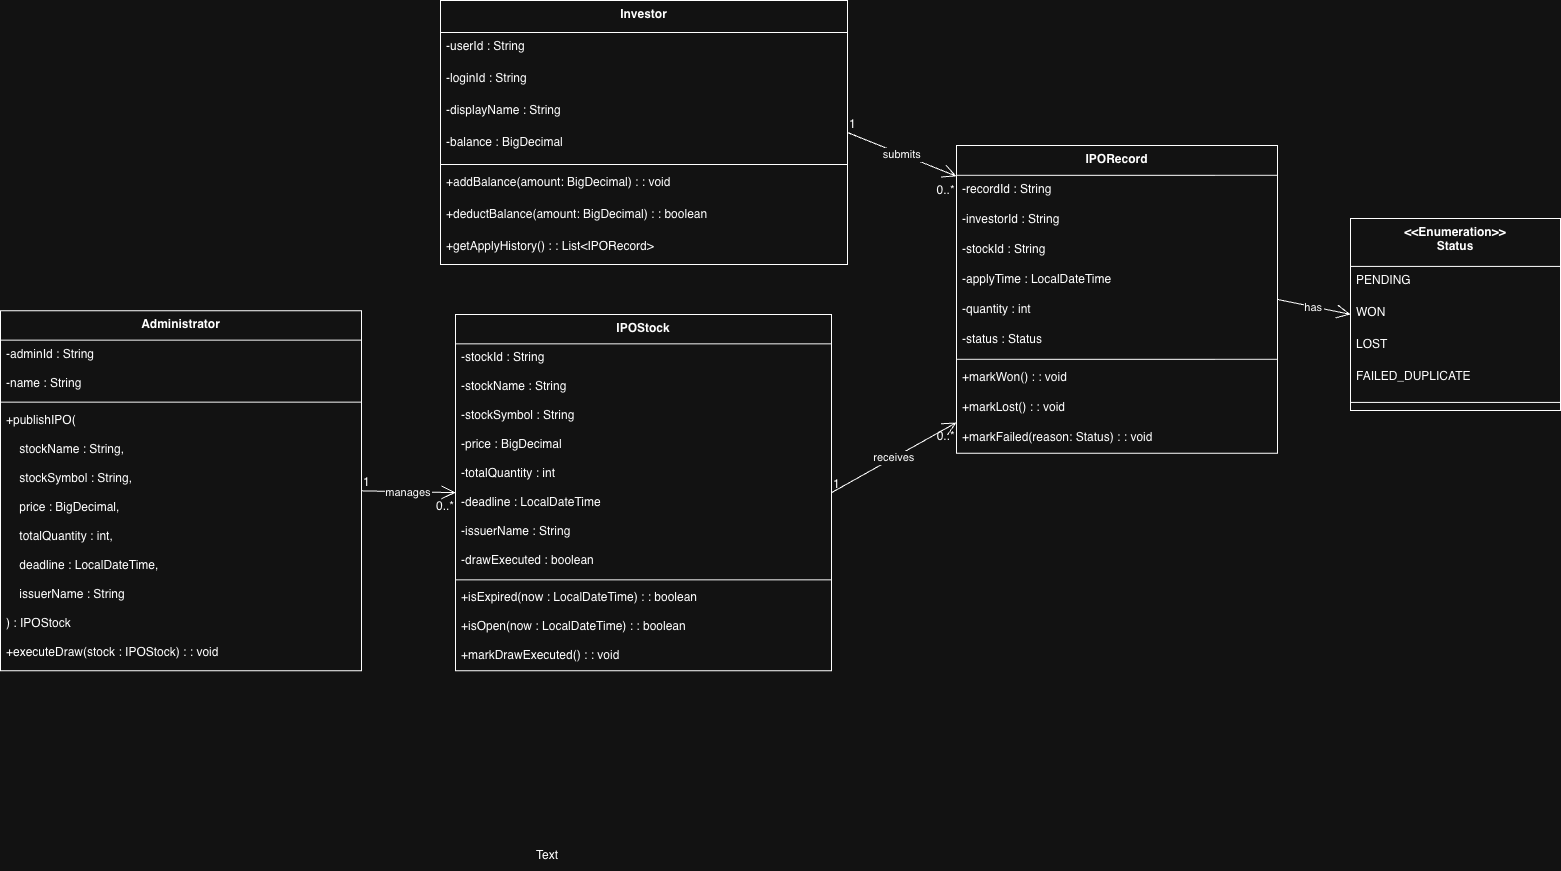

The diagram above was exported from draw.io. Its source (the exported page's mxGraphModel, read from the mxfile embedded in the PNG):
<mxGraphModel dx="1216" dy="813" grid="1" gridSize="10" guides="1" tooltips="1" connect="1" arrows="1" fold="1" page="1" pageScale="1" pageWidth="827" pageHeight="1169" math="0" shadow="0">
  <root>
    <mxCell id="0" />
    <mxCell id="1" parent="0" />
    <mxCell id="9YZbSTiJAMNiVZSlYk9B-1" parent="1" style="swimlane;fontStyle=1;align=center;verticalAlign=top;childLayout=stackLayout;horizontal=1;startSize=32;horizontalStack=0;resizeParent=1;resizeParentMax=0;resizeLast=0;collapsible=0;marginBottom=0;" value="Investor" vertex="1">
      <mxGeometry height="264" width="407" x="493" y="20" as="geometry" />
    </mxCell>
    <mxCell id="9YZbSTiJAMNiVZSlYk9B-2" parent="9YZbSTiJAMNiVZSlYk9B-1" style="text;strokeColor=none;fillColor=none;align=left;verticalAlign=top;spacingLeft=4;spacingRight=4;overflow=hidden;rotatable=0;points=[[0,0.5],[1,0.5]];portConstraint=eastwest;" value="-userId       : String" vertex="1">
      <mxGeometry height="32" width="407" y="32" as="geometry" />
    </mxCell>
    <mxCell id="9YZbSTiJAMNiVZSlYk9B-3" parent="9YZbSTiJAMNiVZSlYk9B-1" style="text;strokeColor=none;fillColor=none;align=left;verticalAlign=top;spacingLeft=4;spacingRight=4;overflow=hidden;rotatable=0;points=[[0,0.5],[1,0.5]];portConstraint=eastwest;" value="-loginId      : String" vertex="1">
      <mxGeometry height="32" width="407" y="64" as="geometry" />
    </mxCell>
    <mxCell id="9YZbSTiJAMNiVZSlYk9B-4" parent="9YZbSTiJAMNiVZSlYk9B-1" style="text;strokeColor=none;fillColor=none;align=left;verticalAlign=top;spacingLeft=4;spacingRight=4;overflow=hidden;rotatable=0;points=[[0,0.5],[1,0.5]];portConstraint=eastwest;" value="-displayName  : String" vertex="1">
      <mxGeometry height="32" width="407" y="96" as="geometry" />
    </mxCell>
    <mxCell id="9YZbSTiJAMNiVZSlYk9B-5" parent="9YZbSTiJAMNiVZSlYk9B-1" style="text;strokeColor=none;fillColor=none;align=left;verticalAlign=top;spacingLeft=4;spacingRight=4;overflow=hidden;rotatable=0;points=[[0,0.5],[1,0.5]];portConstraint=eastwest;" value="-balance      : BigDecimal" vertex="1">
      <mxGeometry height="32" width="407" y="128" as="geometry" />
    </mxCell>
    <mxCell id="9YZbSTiJAMNiVZSlYk9B-6" parent="9YZbSTiJAMNiVZSlYk9B-1" style="line;strokeWidth=1;fillColor=none;align=left;verticalAlign=middle;spacingTop=-1;spacingLeft=3;spacingRight=3;rotatable=0;labelPosition=right;points=[];portConstraint=eastwest;strokeColor=inherit;" vertex="1">
      <mxGeometry height="8" width="407" y="160" as="geometry" />
    </mxCell>
    <mxCell id="9YZbSTiJAMNiVZSlYk9B-7" parent="9YZbSTiJAMNiVZSlYk9B-1" style="text;strokeColor=none;fillColor=none;align=left;verticalAlign=top;spacingLeft=4;spacingRight=4;overflow=hidden;rotatable=0;points=[[0,0.5],[1,0.5]];portConstraint=eastwest;" value="+addBalance(amount: BigDecimal) : : void" vertex="1">
      <mxGeometry height="32" width="407" y="168" as="geometry" />
    </mxCell>
    <mxCell id="9YZbSTiJAMNiVZSlYk9B-8" parent="9YZbSTiJAMNiVZSlYk9B-1" style="text;strokeColor=none;fillColor=none;align=left;verticalAlign=top;spacingLeft=4;spacingRight=4;overflow=hidden;rotatable=0;points=[[0,0.5],[1,0.5]];portConstraint=eastwest;" value="+deductBalance(amount: BigDecimal) : : boolean" vertex="1">
      <mxGeometry height="32" width="407" y="200" as="geometry" />
    </mxCell>
    <mxCell id="9YZbSTiJAMNiVZSlYk9B-9" parent="9YZbSTiJAMNiVZSlYk9B-1" style="text;strokeColor=none;fillColor=none;align=left;verticalAlign=top;spacingLeft=4;spacingRight=4;overflow=hidden;rotatable=0;points=[[0,0.5],[1,0.5]];portConstraint=eastwest;" value="+getApplyHistory() : : List&lt;IPORecord&gt;" vertex="1">
      <mxGeometry height="32" width="407" y="232" as="geometry" />
    </mxCell>
    <mxCell id="9YZbSTiJAMNiVZSlYk9B-10" parent="1" style="swimlane;fontStyle=1;align=center;verticalAlign=top;childLayout=stackLayout;horizontal=1;startSize=29.333333333333332;horizontalStack=0;resizeParent=1;resizeParentMax=0;resizeLast=0;collapsible=0;marginBottom=0;" value="Administrator" vertex="1">
      <mxGeometry height="360.00333333333333" width="361" x="53" y="330.33" as="geometry" />
    </mxCell>
    <mxCell id="9YZbSTiJAMNiVZSlYk9B-11" parent="9YZbSTiJAMNiVZSlYk9B-10" style="text;strokeColor=none;fillColor=none;align=left;verticalAlign=top;spacingLeft=4;spacingRight=4;overflow=hidden;rotatable=0;points=[[0,0.5],[1,0.5]];portConstraint=eastwest;" value="-adminId   : String" vertex="1">
      <mxGeometry height="29" width="361" y="29.333333333333332" as="geometry" />
    </mxCell>
    <mxCell id="9YZbSTiJAMNiVZSlYk9B-12" parent="9YZbSTiJAMNiVZSlYk9B-10" style="text;strokeColor=none;fillColor=none;align=left;verticalAlign=top;spacingLeft=4;spacingRight=4;overflow=hidden;rotatable=0;points=[[0,0.5],[1,0.5]];portConstraint=eastwest;" value="-name      : String" vertex="1">
      <mxGeometry height="29" width="361" y="58.33333333333333" as="geometry" />
    </mxCell>
    <mxCell id="9YZbSTiJAMNiVZSlYk9B-21" parent="9YZbSTiJAMNiVZSlYk9B-10" style="line;strokeWidth=1;fillColor=none;align=left;verticalAlign=middle;spacingTop=-1;spacingLeft=3;spacingRight=3;rotatable=0;labelPosition=right;points=[];portConstraint=eastwest;strokeColor=inherit;" vertex="1">
      <mxGeometry height="8" width="361" y="87.33333333333333" as="geometry" />
    </mxCell>
    <mxCell id="9YZbSTiJAMNiVZSlYk9B-13" parent="9YZbSTiJAMNiVZSlYk9B-10" style="text;strokeColor=none;fillColor=none;align=left;verticalAlign=top;spacingLeft=4;spacingRight=4;overflow=hidden;rotatable=0;points=[[0,0.5],[1,0.5]];portConstraint=eastwest;" value="+publishIPO(" vertex="1">
      <mxGeometry height="29" width="361" y="95.33333333333333" as="geometry" />
    </mxCell>
    <mxCell id="9YZbSTiJAMNiVZSlYk9B-14" parent="9YZbSTiJAMNiVZSlYk9B-10" style="text;strokeColor=none;fillColor=none;align=left;verticalAlign=top;spacingLeft=4;spacingRight=4;overflow=hidden;rotatable=0;points=[[0,0.5],[1,0.5]];portConstraint=eastwest;" value="    stockName     : String," vertex="1">
      <mxGeometry height="29" width="361" y="124.33333333333333" as="geometry" />
    </mxCell>
    <mxCell id="9YZbSTiJAMNiVZSlYk9B-15" parent="9YZbSTiJAMNiVZSlYk9B-10" style="text;strokeColor=none;fillColor=none;align=left;verticalAlign=top;spacingLeft=4;spacingRight=4;overflow=hidden;rotatable=0;points=[[0,0.5],[1,0.5]];portConstraint=eastwest;" value="    stockSymbol   : String," vertex="1">
      <mxGeometry height="29" width="361" y="153.33333333333331" as="geometry" />
    </mxCell>
    <mxCell id="9YZbSTiJAMNiVZSlYk9B-16" parent="9YZbSTiJAMNiVZSlYk9B-10" style="text;strokeColor=none;fillColor=none;align=left;verticalAlign=top;spacingLeft=4;spacingRight=4;overflow=hidden;rotatable=0;points=[[0,0.5],[1,0.5]];portConstraint=eastwest;" value="    price         : BigDecimal," vertex="1">
      <mxGeometry height="29" width="361" y="182.33333333333331" as="geometry" />
    </mxCell>
    <mxCell id="9YZbSTiJAMNiVZSlYk9B-17" parent="9YZbSTiJAMNiVZSlYk9B-10" style="text;strokeColor=none;fillColor=none;align=left;verticalAlign=top;spacingLeft=4;spacingRight=4;overflow=hidden;rotatable=0;points=[[0,0.5],[1,0.5]];portConstraint=eastwest;" value="    totalQuantity : int," vertex="1">
      <mxGeometry height="29" width="361" y="211.33333333333331" as="geometry" />
    </mxCell>
    <mxCell id="9YZbSTiJAMNiVZSlYk9B-18" parent="9YZbSTiJAMNiVZSlYk9B-10" style="text;strokeColor=none;fillColor=none;align=left;verticalAlign=top;spacingLeft=4;spacingRight=4;overflow=hidden;rotatable=0;points=[[0,0.5],[1,0.5]];portConstraint=eastwest;" value="    deadline      : LocalDateTime," vertex="1">
      <mxGeometry height="29" width="361" y="240.33333333333331" as="geometry" />
    </mxCell>
    <mxCell id="9YZbSTiJAMNiVZSlYk9B-19" parent="9YZbSTiJAMNiVZSlYk9B-10" style="text;strokeColor=none;fillColor=none;align=left;verticalAlign=top;spacingLeft=4;spacingRight=4;overflow=hidden;rotatable=0;points=[[0,0.5],[1,0.5]];portConstraint=eastwest;" value="    issuerName    : String" vertex="1">
      <mxGeometry height="29" width="361" y="269.3333333333333" as="geometry" />
    </mxCell>
    <mxCell id="9YZbSTiJAMNiVZSlYk9B-20" parent="9YZbSTiJAMNiVZSlYk9B-10" style="text;strokeColor=none;fillColor=none;align=left;verticalAlign=top;spacingLeft=4;spacingRight=4;overflow=hidden;rotatable=0;points=[[0,0.5],[1,0.5]];portConstraint=eastwest;" value=") : IPOStock" vertex="1">
      <mxGeometry height="29" width="361" y="298.3333333333333" as="geometry" />
    </mxCell>
    <mxCell id="9YZbSTiJAMNiVZSlYk9B-22" parent="9YZbSTiJAMNiVZSlYk9B-10" style="text;strokeColor=none;fillColor=none;align=left;verticalAlign=top;spacingLeft=4;spacingRight=4;overflow=hidden;rotatable=0;points=[[0,0.5],[1,0.5]];portConstraint=eastwest;" value="+executeDraw(stock : IPOStock) : : void" vertex="1">
      <mxGeometry height="32.67" width="361" y="327.3333333333333" as="geometry" />
    </mxCell>
    <mxCell id="9YZbSTiJAMNiVZSlYk9B-23" parent="1" style="swimlane;fontStyle=1;align=center;verticalAlign=top;childLayout=stackLayout;horizontal=1;startSize=29.333333333333332;horizontalStack=0;resizeParent=1;resizeParentMax=0;resizeLast=0;collapsible=0;marginBottom=0;" value="IPOStock" vertex="1">
      <mxGeometry height="356.3333333333333" width="376" x="508" y="334" as="geometry" />
    </mxCell>
    <mxCell id="9YZbSTiJAMNiVZSlYk9B-24" parent="9YZbSTiJAMNiVZSlYk9B-23" style="text;strokeColor=none;fillColor=none;align=left;verticalAlign=top;spacingLeft=4;spacingRight=4;overflow=hidden;rotatable=0;points=[[0,0.5],[1,0.5]];portConstraint=eastwest;" value="-stockId       : String" vertex="1">
      <mxGeometry height="29" width="376" y="29.333333333333332" as="geometry" />
    </mxCell>
    <mxCell id="9YZbSTiJAMNiVZSlYk9B-25" parent="9YZbSTiJAMNiVZSlYk9B-23" style="text;strokeColor=none;fillColor=none;align=left;verticalAlign=top;spacingLeft=4;spacingRight=4;overflow=hidden;rotatable=0;points=[[0,0.5],[1,0.5]];portConstraint=eastwest;" value="-stockName     : String" vertex="1">
      <mxGeometry height="29" width="376" y="58.33333333333333" as="geometry" />
    </mxCell>
    <mxCell id="9YZbSTiJAMNiVZSlYk9B-26" parent="9YZbSTiJAMNiVZSlYk9B-23" style="text;strokeColor=none;fillColor=none;align=left;verticalAlign=top;spacingLeft=4;spacingRight=4;overflow=hidden;rotatable=0;points=[[0,0.5],[1,0.5]];portConstraint=eastwest;" value="-stockSymbol   : String" vertex="1">
      <mxGeometry height="29" width="376" y="87.33333333333333" as="geometry" />
    </mxCell>
    <mxCell id="9YZbSTiJAMNiVZSlYk9B-27" parent="9YZbSTiJAMNiVZSlYk9B-23" style="text;strokeColor=none;fillColor=none;align=left;verticalAlign=top;spacingLeft=4;spacingRight=4;overflow=hidden;rotatable=0;points=[[0,0.5],[1,0.5]];portConstraint=eastwest;" value="-price         : BigDecimal" vertex="1">
      <mxGeometry height="29" width="376" y="116.33333333333333" as="geometry" />
    </mxCell>
    <mxCell id="9YZbSTiJAMNiVZSlYk9B-28" parent="9YZbSTiJAMNiVZSlYk9B-23" style="text;strokeColor=none;fillColor=none;align=left;verticalAlign=top;spacingLeft=4;spacingRight=4;overflow=hidden;rotatable=0;points=[[0,0.5],[1,0.5]];portConstraint=eastwest;" value="-totalQuantity : int" vertex="1">
      <mxGeometry height="29" width="376" y="145.33333333333331" as="geometry" />
    </mxCell>
    <mxCell id="9YZbSTiJAMNiVZSlYk9B-29" parent="9YZbSTiJAMNiVZSlYk9B-23" style="text;strokeColor=none;fillColor=none;align=left;verticalAlign=top;spacingLeft=4;spacingRight=4;overflow=hidden;rotatable=0;points=[[0,0.5],[1,0.5]];portConstraint=eastwest;" value="-deadline      : LocalDateTime" vertex="1">
      <mxGeometry height="29" width="376" y="174.33333333333331" as="geometry" />
    </mxCell>
    <mxCell id="9YZbSTiJAMNiVZSlYk9B-30" parent="9YZbSTiJAMNiVZSlYk9B-23" style="text;strokeColor=none;fillColor=none;align=left;verticalAlign=top;spacingLeft=4;spacingRight=4;overflow=hidden;rotatable=0;points=[[0,0.5],[1,0.5]];portConstraint=eastwest;" value="-issuerName    : String" vertex="1">
      <mxGeometry height="29" width="376" y="203.33333333333331" as="geometry" />
    </mxCell>
    <mxCell id="9YZbSTiJAMNiVZSlYk9B-31" parent="9YZbSTiJAMNiVZSlYk9B-23" style="text;strokeColor=none;fillColor=none;align=left;verticalAlign=top;spacingLeft=4;spacingRight=4;overflow=hidden;rotatable=0;points=[[0,0.5],[1,0.5]];portConstraint=eastwest;" value="-drawExecuted  : boolean" vertex="1">
      <mxGeometry height="29" width="376" y="232.33333333333331" as="geometry" />
    </mxCell>
    <mxCell id="9YZbSTiJAMNiVZSlYk9B-32" parent="9YZbSTiJAMNiVZSlYk9B-23" style="line;strokeWidth=1;fillColor=none;align=left;verticalAlign=middle;spacingTop=-1;spacingLeft=3;spacingRight=3;rotatable=0;labelPosition=right;points=[];portConstraint=eastwest;strokeColor=inherit;" vertex="1">
      <mxGeometry height="8" width="376" y="261.3333333333333" as="geometry" />
    </mxCell>
    <mxCell id="9YZbSTiJAMNiVZSlYk9B-33" parent="9YZbSTiJAMNiVZSlYk9B-23" style="text;strokeColor=none;fillColor=none;align=left;verticalAlign=top;spacingLeft=4;spacingRight=4;overflow=hidden;rotatable=0;points=[[0,0.5],[1,0.5]];portConstraint=eastwest;" value="+isExpired(now : LocalDateTime) : : boolean" vertex="1">
      <mxGeometry height="29" width="376" y="269.3333333333333" as="geometry" />
    </mxCell>
    <mxCell id="9YZbSTiJAMNiVZSlYk9B-34" parent="9YZbSTiJAMNiVZSlYk9B-23" style="text;strokeColor=none;fillColor=none;align=left;verticalAlign=top;spacingLeft=4;spacingRight=4;overflow=hidden;rotatable=0;points=[[0,0.5],[1,0.5]];portConstraint=eastwest;" value="+isOpen(now : LocalDateTime) : : boolean" vertex="1">
      <mxGeometry height="29" width="376" y="298.3333333333333" as="geometry" />
    </mxCell>
    <mxCell id="9YZbSTiJAMNiVZSlYk9B-35" parent="9YZbSTiJAMNiVZSlYk9B-23" style="text;strokeColor=none;fillColor=none;align=left;verticalAlign=top;spacingLeft=4;spacingRight=4;overflow=hidden;rotatable=0;points=[[0,0.5],[1,0.5]];portConstraint=eastwest;" value="+markDrawExecuted() : : void" vertex="1">
      <mxGeometry height="29" width="376" y="327.3333333333333" as="geometry" />
    </mxCell>
    <mxCell id="9YZbSTiJAMNiVZSlYk9B-36" parent="1" style="swimlane;fontStyle=1;align=center;verticalAlign=top;childLayout=stackLayout;horizontal=1;startSize=29.818181818181817;horizontalStack=0;resizeParent=1;resizeParentMax=0;resizeLast=0;collapsible=0;marginBottom=0;" value="IPORecord" vertex="1">
      <mxGeometry height="307.8181818181818" width="321" x="1009" y="165" as="geometry" />
    </mxCell>
    <mxCell id="9YZbSTiJAMNiVZSlYk9B-37" parent="9YZbSTiJAMNiVZSlYk9B-36" style="text;strokeColor=none;fillColor=none;align=left;verticalAlign=top;spacingLeft=4;spacingRight=4;overflow=hidden;rotatable=0;points=[[0,0.5],[1,0.5]];portConstraint=eastwest;" value="-recordId   : String" vertex="1">
      <mxGeometry height="30" width="321" y="29.818181818181817" as="geometry" />
    </mxCell>
    <mxCell id="9YZbSTiJAMNiVZSlYk9B-38" parent="9YZbSTiJAMNiVZSlYk9B-36" style="text;strokeColor=none;fillColor=none;align=left;verticalAlign=top;spacingLeft=4;spacingRight=4;overflow=hidden;rotatable=0;points=[[0,0.5],[1,0.5]];portConstraint=eastwest;" value="-investorId : String" vertex="1">
      <mxGeometry height="30" width="321" y="59.81818181818181" as="geometry" />
    </mxCell>
    <mxCell id="9YZbSTiJAMNiVZSlYk9B-39" parent="9YZbSTiJAMNiVZSlYk9B-36" style="text;strokeColor=none;fillColor=none;align=left;verticalAlign=top;spacingLeft=4;spacingRight=4;overflow=hidden;rotatable=0;points=[[0,0.5],[1,0.5]];portConstraint=eastwest;" value="-stockId    : String" vertex="1">
      <mxGeometry height="30" width="321" y="89.81818181818181" as="geometry" />
    </mxCell>
    <mxCell id="9YZbSTiJAMNiVZSlYk9B-40" parent="9YZbSTiJAMNiVZSlYk9B-36" style="text;strokeColor=none;fillColor=none;align=left;verticalAlign=top;spacingLeft=4;spacingRight=4;overflow=hidden;rotatable=0;points=[[0,0.5],[1,0.5]];portConstraint=eastwest;" value="-applyTime  : LocalDateTime" vertex="1">
      <mxGeometry height="30" width="321" y="119.81818181818181" as="geometry" />
    </mxCell>
    <mxCell id="9YZbSTiJAMNiVZSlYk9B-41" parent="9YZbSTiJAMNiVZSlYk9B-36" style="text;strokeColor=none;fillColor=none;align=left;verticalAlign=top;spacingLeft=4;spacingRight=4;overflow=hidden;rotatable=0;points=[[0,0.5],[1,0.5]];portConstraint=eastwest;" value="-quantity   : int" vertex="1">
      <mxGeometry height="30" width="321" y="149.8181818181818" as="geometry" />
    </mxCell>
    <mxCell id="9YZbSTiJAMNiVZSlYk9B-42" parent="9YZbSTiJAMNiVZSlYk9B-36" style="text;strokeColor=none;fillColor=none;align=left;verticalAlign=top;spacingLeft=4;spacingRight=4;overflow=hidden;rotatable=0;points=[[0,0.5],[1,0.5]];portConstraint=eastwest;" value="-status     : Status" vertex="1">
      <mxGeometry height="30" width="321" y="179.8181818181818" as="geometry" />
    </mxCell>
    <mxCell id="9YZbSTiJAMNiVZSlYk9B-43" parent="9YZbSTiJAMNiVZSlYk9B-36" style="line;strokeWidth=1;fillColor=none;align=left;verticalAlign=middle;spacingTop=-1;spacingLeft=3;spacingRight=3;rotatable=0;labelPosition=right;points=[];portConstraint=eastwest;strokeColor=inherit;" vertex="1">
      <mxGeometry height="8" width="321" y="209.8181818181818" as="geometry" />
    </mxCell>
    <mxCell id="9YZbSTiJAMNiVZSlYk9B-45" parent="9YZbSTiJAMNiVZSlYk9B-36" style="text;strokeColor=none;fillColor=none;align=left;verticalAlign=top;spacingLeft=4;spacingRight=4;overflow=hidden;rotatable=0;points=[[0,0.5],[1,0.5]];portConstraint=eastwest;" value="+markWon() : : void" vertex="1">
      <mxGeometry height="30" width="321" y="217.8181818181818" as="geometry" />
    </mxCell>
    <mxCell id="9YZbSTiJAMNiVZSlYk9B-46" parent="9YZbSTiJAMNiVZSlYk9B-36" style="text;strokeColor=none;fillColor=none;align=left;verticalAlign=top;spacingLeft=4;spacingRight=4;overflow=hidden;rotatable=0;points=[[0,0.5],[1,0.5]];portConstraint=eastwest;" value="+markLost() : : void" vertex="1">
      <mxGeometry height="30" width="321" y="247.8181818181818" as="geometry" />
    </mxCell>
    <mxCell id="9YZbSTiJAMNiVZSlYk9B-47" parent="9YZbSTiJAMNiVZSlYk9B-36" style="text;strokeColor=none;fillColor=none;align=left;verticalAlign=top;spacingLeft=4;spacingRight=4;overflow=hidden;rotatable=0;points=[[0,0.5],[1,0.5]];portConstraint=eastwest;" value="+markFailed(reason: Status) : : void" vertex="1">
      <mxGeometry height="30" width="321" y="277.8181818181818" as="geometry" />
    </mxCell>
    <mxCell id="9YZbSTiJAMNiVZSlYk9B-48" parent="1" style="swimlane;fontStyle=1;align=center;verticalAlign=top;childLayout=stackLayout;horizontal=1;startSize=48;horizontalStack=0;resizeParent=1;resizeParentMax=0;resizeLast=0;collapsible=0;marginBottom=0;" value="&lt;&lt;Enumeration&gt;&gt;&#10;Status" vertex="1">
      <mxGeometry height="192" width="210" x="1403" y="237.91" as="geometry" />
    </mxCell>
    <mxCell id="9YZbSTiJAMNiVZSlYk9B-49" parent="9YZbSTiJAMNiVZSlYk9B-48" style="text;strokeColor=none;fillColor=none;align=left;verticalAlign=top;spacingLeft=4;spacingRight=4;overflow=hidden;rotatable=0;points=[[0,0.5],[1,0.5]];portConstraint=eastwest;" value="PENDING" vertex="1">
      <mxGeometry height="32" width="210" y="48" as="geometry" />
    </mxCell>
    <mxCell id="9YZbSTiJAMNiVZSlYk9B-50" parent="9YZbSTiJAMNiVZSlYk9B-48" style="text;strokeColor=none;fillColor=none;align=left;verticalAlign=top;spacingLeft=4;spacingRight=4;overflow=hidden;rotatable=0;points=[[0,0.5],[1,0.5]];portConstraint=eastwest;" value="WON" vertex="1">
      <mxGeometry height="32" width="210" y="80" as="geometry" />
    </mxCell>
    <mxCell id="9YZbSTiJAMNiVZSlYk9B-51" parent="9YZbSTiJAMNiVZSlYk9B-48" style="text;strokeColor=none;fillColor=none;align=left;verticalAlign=top;spacingLeft=4;spacingRight=4;overflow=hidden;rotatable=0;points=[[0,0.5],[1,0.5]];portConstraint=eastwest;" value="LOST" vertex="1">
      <mxGeometry height="32" width="210" y="112" as="geometry" />
    </mxCell>
    <mxCell id="9YZbSTiJAMNiVZSlYk9B-54" parent="9YZbSTiJAMNiVZSlYk9B-48" style="text;strokeColor=none;fillColor=none;align=left;verticalAlign=top;spacingLeft=4;spacingRight=4;overflow=hidden;rotatable=0;points=[[0,0.5],[1,0.5]];portConstraint=eastwest;" value="FAILED_DUPLICATE" vertex="1">
      <mxGeometry height="32" width="210" y="144" as="geometry" />
    </mxCell>
    <mxCell id="9YZbSTiJAMNiVZSlYk9B-55" parent="9YZbSTiJAMNiVZSlYk9B-48" style="line;strokeWidth=1;fillColor=none;align=left;verticalAlign=middle;spacingTop=-1;spacingLeft=3;spacingRight=3;rotatable=0;labelPosition=right;points=[];portConstraint=eastwest;strokeColor=inherit;" vertex="1">
      <mxGeometry height="16" width="210" y="176" as="geometry" />
    </mxCell>
    <mxCell id="9YZbSTiJAMNiVZSlYk9B-56" edge="1" parent="1" source="9YZbSTiJAMNiVZSlYk9B-1" style="curved=1;startArrow=none;endArrow=open;endSize=12;exitX=1;exitY=0.5;entryX=0;entryY=0.1;rounded=0;" target="9YZbSTiJAMNiVZSlYk9B-36" value="submits">
      <mxGeometry relative="1" as="geometry">
        <Array as="points" />
      </mxGeometry>
    </mxCell>
    <mxCell id="9YZbSTiJAMNiVZSlYk9B-57" parent="9YZbSTiJAMNiVZSlYk9B-56" style="edgeLabel;resizable=0;labelBackgroundColor=none;fontSize=12;align=left;verticalAlign=bottom;" value="1" vertex="1">
      <mxGeometry relative="1" x="-1" as="geometry" />
    </mxCell>
    <mxCell id="9YZbSTiJAMNiVZSlYk9B-58" parent="9YZbSTiJAMNiVZSlYk9B-56" style="edgeLabel;resizable=0;labelBackgroundColor=none;fontSize=12;align=right;verticalAlign=top;" value="0..*" vertex="1">
      <mxGeometry relative="1" x="1" as="geometry" />
    </mxCell>
    <mxCell id="9YZbSTiJAMNiVZSlYk9B-59" edge="1" parent="1" source="9YZbSTiJAMNiVZSlYk9B-23" style="curved=1;startArrow=none;endArrow=open;endSize=12;exitX=1;exitY=0.5;entryX=0;entryY=0.9;rounded=0;" target="9YZbSTiJAMNiVZSlYk9B-36" value="receives">
      <mxGeometry relative="1" as="geometry">
        <Array as="points" />
      </mxGeometry>
    </mxCell>
    <mxCell id="9YZbSTiJAMNiVZSlYk9B-60" parent="9YZbSTiJAMNiVZSlYk9B-59" style="edgeLabel;resizable=0;labelBackgroundColor=none;fontSize=12;align=left;verticalAlign=bottom;" value="1" vertex="1">
      <mxGeometry relative="1" x="-1" as="geometry" />
    </mxCell>
    <mxCell id="9YZbSTiJAMNiVZSlYk9B-61" parent="9YZbSTiJAMNiVZSlYk9B-59" style="edgeLabel;resizable=0;labelBackgroundColor=none;fontSize=12;align=right;verticalAlign=top;" value="0..*" vertex="1">
      <mxGeometry relative="1" x="1" as="geometry" />
    </mxCell>
    <mxCell id="9YZbSTiJAMNiVZSlYk9B-62" edge="1" parent="1" source="9YZbSTiJAMNiVZSlYk9B-36" style="curved=1;startArrow=none;endArrow=open;endSize=12;exitX=1;exitY=0.5;entryX=0;entryY=0.5;rounded=0;" target="9YZbSTiJAMNiVZSlYk9B-48" value="has">
      <mxGeometry relative="1" as="geometry">
        <Array as="points" />
      </mxGeometry>
    </mxCell>
    <mxCell id="9YZbSTiJAMNiVZSlYk9B-63" edge="1" parent="1" source="9YZbSTiJAMNiVZSlYk9B-10" style="curved=1;startArrow=none;endArrow=open;endSize=12;exitX=1;exitY=0.5;entryX=0;entryY=0.5;rounded=0;" target="9YZbSTiJAMNiVZSlYk9B-23" value="manages">
      <mxGeometry relative="1" as="geometry">
        <Array as="points" />
      </mxGeometry>
    </mxCell>
    <mxCell id="9YZbSTiJAMNiVZSlYk9B-64" parent="9YZbSTiJAMNiVZSlYk9B-63" style="edgeLabel;resizable=0;labelBackgroundColor=none;fontSize=12;align=left;verticalAlign=bottom;" value="1" vertex="1">
      <mxGeometry relative="1" x="-1" as="geometry" />
    </mxCell>
    <mxCell id="9YZbSTiJAMNiVZSlYk9B-65" parent="9YZbSTiJAMNiVZSlYk9B-63" style="edgeLabel;resizable=0;labelBackgroundColor=none;fontSize=12;align=right;verticalAlign=top;" value="0..*" vertex="1">
      <mxGeometry relative="1" x="1" as="geometry" />
    </mxCell>
    <mxCell id="qr-Y-H9MIshfo3ww1ovK-1" parent="1" style="text;html=1;whiteSpace=wrap;strokeColor=none;fillColor=none;align=center;verticalAlign=middle;rounded=0;" value="Text" vertex="1">
      <mxGeometry height="30" width="60" x="570" y="860" as="geometry" />
    </mxCell>
  </root>
</mxGraphModel>